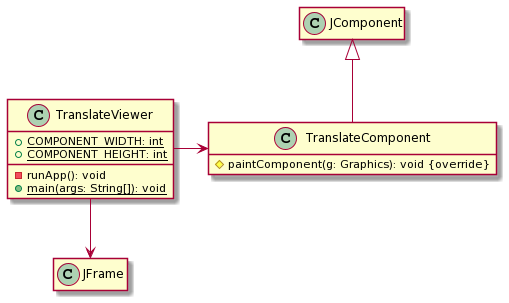

The diagram above was rendered by PlantUML. Its source (embedded in the PNG):
@startuml
hide empty members

class TranslateViewer  {
   +{static} COMPONENT_WIDTH: int
   +{static} COMPONENT_HEIGHT: int
   -runApp(): void
   +{static} main(args: String[]): void
}

class TranslateComponent  {
   #paintComponent(g: Graphics): void {override}
}
class JComponent {
}

TranslateComponent -up-|> JComponent 

class JFrame {}
class JComponent { }


TranslateViewer -down-> JFrame
TranslateViewer -right-> TranslateComponent
@enduml